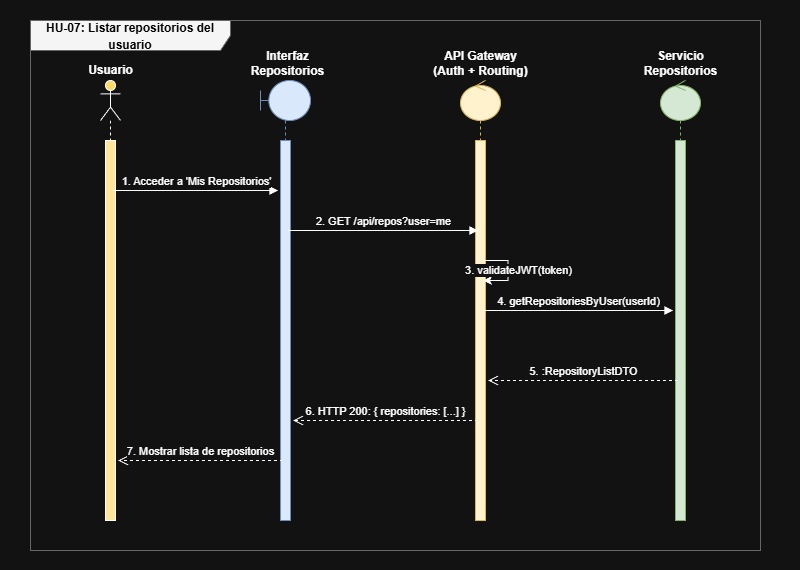

The diagram above was exported from draw.io. Its source (the exported page's mxGraphModel, read from the mxfile embedded in the PNG):
<mxGraphModel dx="1460" dy="572" grid="1" gridSize="10" guides="1" tooltips="1" connect="1" arrows="1" fold="1" page="1" pageScale="1" pageWidth="100" pageHeight="570" math="0" shadow="0">
  <root>
    <mxCell id="RBDyDMFcjhfGpUIoVSj2-0" />
    <mxCell id="RBDyDMFcjhfGpUIoVSj2-1" parent="RBDyDMFcjhfGpUIoVSj2-0" />
    <mxCell id="RBDyDMFcjhfGpUIoVSj2-2" parent="RBDyDMFcjhfGpUIoVSj2-1" style="shape=umlFrame;whiteSpace=wrap;html=1;width=200;height=30;fillColor=#f5f5f5;strokeColor=#666666;fontStyle=1;fontSize=14;" value="&lt;span style=&quot;color: rgb(0, 0, 0); font-size: 12px; text-align: left;&quot;&gt;HU-07: Listar repositorios del usuario&lt;/span&gt;" vertex="1">
      <mxGeometry height="530" width="730" x="30" y="20" as="geometry" />
    </mxCell>
    <mxCell id="RBDyDMFcjhfGpUIoVSj2-3" parent="RBDyDMFcjhfGpUIoVSj2-1" style="shape=umlLifeline;participant=umlActor;perimeter=lifelinePerimeter;whiteSpace=wrap;html=1;container=1;collapsible=0;recursiveResize=0;verticalAlign=top;spacingTop=36;labelBackgroundColor=#ffffff;outlineConnect=0;fillColor=#FFD966;" value="" vertex="1">
      <mxGeometry height="440" width="20" x="100" y="80" as="geometry" />
    </mxCell>
    <mxCell id="RBDyDMFcjhfGpUIoVSj2-4" parent="RBDyDMFcjhfGpUIoVSj2-3" style="html=1;points=[];perimeter=orthogonalPerimeter;fillColor=#FFE599;" value="" vertex="1">
      <mxGeometry height="380" width="10" x="5" y="60" as="geometry" />
    </mxCell>
    <mxCell id="RBDyDMFcjhfGpUIoVSj2-5" parent="RBDyDMFcjhfGpUIoVSj2-1" style="text;html=1;align=center;verticalAlign=middle;resizable=0;points=[];autosize=1;fontStyle=1;" value="Usuario" vertex="1">
      <mxGeometry height="30" width="70" x="75" y="55" as="geometry" />
    </mxCell>
    <mxCell id="RBDyDMFcjhfGpUIoVSj2-6" parent="RBDyDMFcjhfGpUIoVSj2-1" style="shape=umlLifeline;participant=umlBoundary;perimeter=lifelinePerimeter;whiteSpace=wrap;html=1;container=1;collapsible=0;recursiveResize=0;verticalAlign=top;spacingTop=36;outlineConnect=0;fillColor=#dae8fc;strokeColor=#6c8ebf;" value="" vertex="1">
      <mxGeometry height="440" width="50" x="260" y="80" as="geometry" />
    </mxCell>
    <mxCell id="RBDyDMFcjhfGpUIoVSj2-7" parent="RBDyDMFcjhfGpUIoVSj2-6" style="html=1;points=[];perimeter=orthogonalPerimeter;fillColor=#dae8fc;strokeColor=#6c8ebf;" value="" vertex="1">
      <mxGeometry height="380" width="10" x="20" y="60" as="geometry" />
    </mxCell>
    <mxCell id="RBDyDMFcjhfGpUIoVSj2-8" parent="RBDyDMFcjhfGpUIoVSj2-1" style="text;html=1;align=center;verticalAlign=middle;resizable=0;points=[];autosize=1;fontStyle=1;" value="Interfaz&lt;br&gt;Repositorios" vertex="1">
      <mxGeometry height="45" width="90" x="242" y="40" as="geometry" />
    </mxCell>
    <mxCell id="RBDyDMFcjhfGpUIoVSj2-9" parent="RBDyDMFcjhfGpUIoVSj2-1" style="shape=umlLifeline;participant=umlControl;perimeter=lifelinePerimeter;whiteSpace=wrap;html=1;container=1;collapsible=0;recursiveResize=0;verticalAlign=top;spacingTop=36;outlineConnect=0;fillColor=#fff2cc;strokeColor=#d6b656;" value="" vertex="1">
      <mxGeometry height="440" width="40" x="460" y="80" as="geometry" />
    </mxCell>
    <mxCell id="RBDyDMFcjhfGpUIoVSj2-10" parent="RBDyDMFcjhfGpUIoVSj2-9" style="html=1;points=[];perimeter=orthogonalPerimeter;fillColor=#fff2cc;strokeColor=#d6b656;" value="" vertex="1">
      <mxGeometry height="380" width="10" x="15" y="60" as="geometry" />
    </mxCell>
    <mxCell id="RBDyDMFcjhfGpUIoVSj2-11" parent="RBDyDMFcjhfGpUIoVSj2-1" style="text;html=1;align=center;verticalAlign=middle;resizable=0;points=[];autosize=1;fontStyle=1;" value="API Gateway&lt;br&gt;(Auth + Routing)" vertex="1">
      <mxGeometry height="45" width="100" x="430" y="40" as="geometry" />
    </mxCell>
    <mxCell id="RBDyDMFcjhfGpUIoVSj2-12" parent="RBDyDMFcjhfGpUIoVSj2-1" style="shape=umlLifeline;participant=umlControl;perimeter=lifelinePerimeter;whiteSpace=wrap;html=1;container=1;collapsible=0;recursiveResize=0;verticalAlign=top;spacingTop=36;outlineConnect=0;fillColor=#d5e8d4;strokeColor=#82b366;" value="" vertex="1">
      <mxGeometry height="440" width="40" x="660" y="80" as="geometry" />
    </mxCell>
    <mxCell id="RBDyDMFcjhfGpUIoVSj2-13" parent="RBDyDMFcjhfGpUIoVSj2-12" style="html=1;points=[];perimeter=orthogonalPerimeter;fillColor=#d5e8d4;strokeColor=#82b366;" value="" vertex="1">
      <mxGeometry height="380" width="10" x="15" y="60" as="geometry" />
    </mxCell>
    <mxCell id="RBDyDMFcjhfGpUIoVSj2-14" parent="RBDyDMFcjhfGpUIoVSj2-1" style="text;html=1;align=center;verticalAlign=middle;resizable=0;points=[];autosize=1;fontStyle=1;" value="Servicio&lt;br&gt;Repositorios" vertex="1">
      <mxGeometry height="45" width="90" x="635" y="40" as="geometry" />
    </mxCell>
    <mxCell id="RBDyDMFcjhfGpUIoVSj2-18" edge="1" parent="RBDyDMFcjhfGpUIoVSj2-1" style="html=1;verticalAlign=bottom;endArrow=block;rounded=0;fontStyle=0;" value="1. Acceder a 'Mis Repositorios'">
      <mxGeometry relative="1" as="geometry">
        <mxPoint x="112.5" y="190" as="sourcePoint" />
        <mxPoint x="277.5" y="190" as="targetPoint" />
      </mxGeometry>
    </mxCell>
    <mxCell id="RBDyDMFcjhfGpUIoVSj2-19" edge="1" parent="RBDyDMFcjhfGpUIoVSj2-1" style="html=1;verticalAlign=bottom;endArrow=block;rounded=0;" value="2. GET /api/repos?user=me">
      <mxGeometry relative="1" as="geometry">
        <mxPoint x="287.5" y="230" as="sourcePoint" />
        <mxPoint x="477.5" y="230" as="targetPoint" />
      </mxGeometry>
    </mxCell>
    <mxCell id="RBDyDMFcjhfGpUIoVSj2-20" edge="1" parent="RBDyDMFcjhfGpUIoVSj2-1" style="edgeStyle=orthogonalEdgeStyle;rounded=0;orthogonalLoop=1;jettySize=auto;html=1;" value="3. validateJWT(token)">
      <mxGeometry relative="1" y="10" as="geometry">
        <Array as="points">
          <mxPoint x="507.5" y="260" />
          <mxPoint x="507.5" y="280" />
        </Array>
        <mxPoint x="482.5" y="260" as="sourcePoint" />
        <mxPoint x="482.5" y="280" as="targetPoint" />
      </mxGeometry>
    </mxCell>
    <mxCell id="RBDyDMFcjhfGpUIoVSj2-21" edge="1" parent="RBDyDMFcjhfGpUIoVSj2-1" style="html=1;verticalAlign=bottom;endArrow=block;rounded=0;" value="4. getRepositoriesByUser(userId)">
      <mxGeometry relative="1" as="geometry">
        <mxPoint x="482.5" y="310" as="sourcePoint" />
        <mxPoint x="672.5" y="310" as="targetPoint" />
      </mxGeometry>
    </mxCell>
    <mxCell id="RBDyDMFcjhfGpUIoVSj2-22" edge="1" parent="RBDyDMFcjhfGpUIoVSj2-1" style="html=1;verticalAlign=bottom;endArrow=open;dashed=1;endSize=8;rounded=0;" value="5. :RepositoryListDTO">
      <mxGeometry relative="1" as="geometry">
        <mxPoint x="677.5" y="380" as="sourcePoint" />
        <mxPoint x="487.5" y="380" as="targetPoint" />
      </mxGeometry>
    </mxCell>
    <mxCell id="RBDyDMFcjhfGpUIoVSj2-23" edge="1" parent="RBDyDMFcjhfGpUIoVSj2-1" style="html=1;verticalAlign=bottom;endArrow=open;dashed=1;endSize=8;rounded=0;" value="6. HTTP 200: { repositories: [...] }">
      <mxGeometry relative="1" as="geometry">
        <mxPoint x="477.5" y="420" as="sourcePoint" />
        <mxPoint x="292.5" y="420" as="targetPoint" />
      </mxGeometry>
    </mxCell>
    <mxCell id="RBDyDMFcjhfGpUIoVSj2-24" edge="1" parent="RBDyDMFcjhfGpUIoVSj2-1" style="html=1;verticalAlign=bottom;endArrow=open;dashed=1;endSize=8;rounded=0;" value="7. Mostrar lista de repositorios">
      <mxGeometry relative="1" as="geometry">
        <mxPoint x="282.5" y="460" as="sourcePoint" />
        <mxPoint x="117.5" y="460" as="targetPoint" />
      </mxGeometry>
    </mxCell>
  </root>
</mxGraphModel>